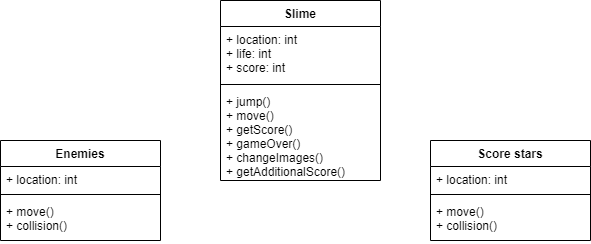

The diagram above was exported from draw.io. Its source (the exported page's mxGraphModel, read from the mxfile embedded in the PNG):
<mxGraphModel dx="1038" dy="585" grid="1" gridSize="10" guides="1" tooltips="1" connect="1" arrows="1" fold="1" page="1" pageScale="1" pageWidth="827" pageHeight="1169" math="0" shadow="0">
  <root>
    <mxCell id="0" />
    <mxCell id="1" parent="0" />
    <mxCell id="nPSo35E03cnamGxZovel-1" value="Slime" style="swimlane;fontStyle=1;align=center;verticalAlign=top;childLayout=stackLayout;horizontal=1;startSize=26;horizontalStack=0;resizeParent=1;resizeParentMax=0;resizeLast=0;collapsible=1;marginBottom=0;" vertex="1" parent="1">
      <mxGeometry x="350" y="40" width="160" height="180" as="geometry" />
    </mxCell>
    <mxCell id="nPSo35E03cnamGxZovel-2" value="+ location: int&#10;+ life: int&#10;+ score: int&#10;&#10;" style="text;strokeColor=none;fillColor=none;align=left;verticalAlign=top;spacingLeft=4;spacingRight=4;overflow=hidden;rotatable=0;points=[[0,0.5],[1,0.5]];portConstraint=eastwest;" vertex="1" parent="nPSo35E03cnamGxZovel-1">
      <mxGeometry y="26" width="160" height="54" as="geometry" />
    </mxCell>
    <mxCell id="nPSo35E03cnamGxZovel-3" value="" style="line;strokeWidth=1;fillColor=none;align=left;verticalAlign=middle;spacingTop=-1;spacingLeft=3;spacingRight=3;rotatable=0;labelPosition=right;points=[];portConstraint=eastwest;" vertex="1" parent="nPSo35E03cnamGxZovel-1">
      <mxGeometry y="80" width="160" height="8" as="geometry" />
    </mxCell>
    <mxCell id="nPSo35E03cnamGxZovel-4" value="+ jump()&#10;+ move()&#10;+ getScore() &#10;+ gameOver() &#10;+ changeImages() &#10;+ getAdditionalScore() &#10;" style="text;strokeColor=none;fillColor=none;align=left;verticalAlign=top;spacingLeft=4;spacingRight=4;overflow=hidden;rotatable=0;points=[[0,0.5],[1,0.5]];portConstraint=eastwest;" vertex="1" parent="nPSo35E03cnamGxZovel-1">
      <mxGeometry y="88" width="160" height="92" as="geometry" />
    </mxCell>
    <mxCell id="nPSo35E03cnamGxZovel-5" value="Enemies" style="swimlane;fontStyle=1;align=center;verticalAlign=top;childLayout=stackLayout;horizontal=1;startSize=26;horizontalStack=0;resizeParent=1;resizeParentMax=0;resizeLast=0;collapsible=1;marginBottom=0;" vertex="1" parent="1">
      <mxGeometry x="130" y="180" width="160" height="100" as="geometry" />
    </mxCell>
    <mxCell id="nPSo35E03cnamGxZovel-6" value="+ location: int&#10;&#10;" style="text;strokeColor=none;fillColor=none;align=left;verticalAlign=top;spacingLeft=4;spacingRight=4;overflow=hidden;rotatable=0;points=[[0,0.5],[1,0.5]];portConstraint=eastwest;" vertex="1" parent="nPSo35E03cnamGxZovel-5">
      <mxGeometry y="26" width="160" height="24" as="geometry" />
    </mxCell>
    <mxCell id="nPSo35E03cnamGxZovel-7" value="" style="line;strokeWidth=1;fillColor=none;align=left;verticalAlign=middle;spacingTop=-1;spacingLeft=3;spacingRight=3;rotatable=0;labelPosition=right;points=[];portConstraint=eastwest;" vertex="1" parent="nPSo35E03cnamGxZovel-5">
      <mxGeometry y="50" width="160" height="8" as="geometry" />
    </mxCell>
    <mxCell id="nPSo35E03cnamGxZovel-8" value="+ move()&#10;+ collision() &#10; &#10;" style="text;strokeColor=none;fillColor=none;align=left;verticalAlign=top;spacingLeft=4;spacingRight=4;overflow=hidden;rotatable=0;points=[[0,0.5],[1,0.5]];portConstraint=eastwest;" vertex="1" parent="nPSo35E03cnamGxZovel-5">
      <mxGeometry y="58" width="160" height="42" as="geometry" />
    </mxCell>
    <mxCell id="nPSo35E03cnamGxZovel-9" value="Score stars" style="swimlane;fontStyle=1;align=center;verticalAlign=top;childLayout=stackLayout;horizontal=1;startSize=26;horizontalStack=0;resizeParent=1;resizeParentMax=0;resizeLast=0;collapsible=1;marginBottom=0;" vertex="1" parent="1">
      <mxGeometry x="560" y="180" width="160" height="100" as="geometry" />
    </mxCell>
    <mxCell id="nPSo35E03cnamGxZovel-10" value="+ location: int&#10;" style="text;strokeColor=none;fillColor=none;align=left;verticalAlign=top;spacingLeft=4;spacingRight=4;overflow=hidden;rotatable=0;points=[[0,0.5],[1,0.5]];portConstraint=eastwest;" vertex="1" parent="nPSo35E03cnamGxZovel-9">
      <mxGeometry y="26" width="160" height="24" as="geometry" />
    </mxCell>
    <mxCell id="nPSo35E03cnamGxZovel-11" value="" style="line;strokeWidth=1;fillColor=none;align=left;verticalAlign=middle;spacingTop=-1;spacingLeft=3;spacingRight=3;rotatable=0;labelPosition=right;points=[];portConstraint=eastwest;" vertex="1" parent="nPSo35E03cnamGxZovel-9">
      <mxGeometry y="50" width="160" height="8" as="geometry" />
    </mxCell>
    <mxCell id="nPSo35E03cnamGxZovel-12" value="+ move()&#10;+ collision() &#10;" style="text;strokeColor=none;fillColor=none;align=left;verticalAlign=top;spacingLeft=4;spacingRight=4;overflow=hidden;rotatable=0;points=[[0,0.5],[1,0.5]];portConstraint=eastwest;" vertex="1" parent="nPSo35E03cnamGxZovel-9">
      <mxGeometry y="58" width="160" height="42" as="geometry" />
    </mxCell>
  </root>
</mxGraphModel>